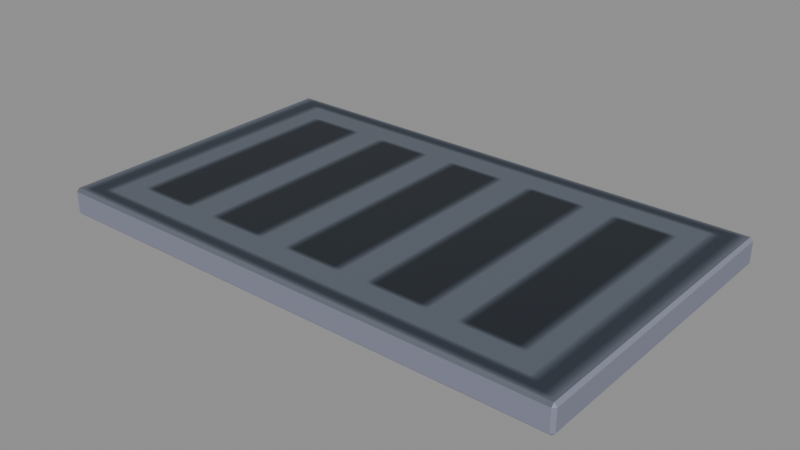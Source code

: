 # Source: storm-drain.blend  (saved by Blender 5.3.31; exported with 4.5.12 LTS)
import bpy
from mathutils import Matrix  # noqa: F401  (used for matrix-valued properties, if any)

bpy.ops.wm.read_factory_settings(use_empty=True)
scene = bpy.context.scene
scene.name = 'storm-drain'

# ---- images (referenced by path relative to the original .blend; pixels are not part of the script)
import os
ASSET_DIR = os.environ.get("B2B_ASSET_DIR", "")  # directory of the original .blend (textures are referenced by path, not embedded)
HERE = os.path.dirname(os.path.abspath(__file__))  # packed textures are extracted next to this script under _unpacked/

def load_image(name, relpath, width, height, colorspace="sRGB"):
    """Load a texture the original file referenced (path relative to the .blend, or extracted next to this script)."""
    p = next((c for c in (os.path.join(HERE, relpath), os.path.join(ASSET_DIR, relpath)) if relpath and os.path.exists(c)), "")
    if p:
        img = bpy.data.images.load(p, check_existing=True)
        img.name = name
    else:  # same state as the original file: an image datablock whose file is absent (Cycles renders it pink)
        img = bpy.data.images.new(name, width, height)
        img.source = "FILE"
        img.filepath = "//" + (relpath or name)
    img.colorspace_settings.name = colorspace
    return img
img_night_city_atlas = load_image('Night_city_atlas', '_unpacked/atlas.2a5cac91.png', 512, 512, 'sRGB')

# ---- materials (node trees are filled in below, after node groups)
mat_paint_storm_drain = bpy.data.materials.new('Paint_storm-drain')

# ---- material node trees
mat_paint_storm_drain.use_nodes = True; mat_paint_storm_drain.node_tree.nodes.clear()
_N = mat_paint_storm_drain.node_tree.nodes; _L = mat_paint_storm_drain.node_tree.links
n0 = _N.new('ShaderNodeBsdfPrincipled'); n0.name = 'Principled BSDF'; n0.location = (-200, 100)
n0.inputs[2].default_value = 0.51
n0.inputs[10].default_value = 0.005
n1 = _N.new('ShaderNodeOutputMaterial'); n1.name = 'Material Output'; n1.location = (200, 100)
n2 = _N.new('ShaderNodeTexImage'); n2.name = 'Image Texture'; n2.location = (0, 0)
n2.image = img_night_city_atlas
_L.new(n0.outputs[0], n1.inputs[0])
_L.new(n2.outputs[0], n0.inputs[0])
n1.is_active_output = True

# ---- meshes
me_cube = bpy.data.meshes.new('Cube')
me_cube.from_pydata([(-0.267, -0.157, -0.014), (-0.267, -0.16, -0.011), (-0.27, -0.157, -0.011), (-0.267, -0.16, 0.011), (-0.267, -0.157, 0.014), (-0.27, -0.157, 0.011), (-0.267, 0.157, -0.014), (-0.27, 0.157, -0.011), (-0.267, 0.16, -0.011), (-0.267, 0.157, 0.014), (-0.267, 0.16, 0.011), (-0.27, 0.157, 0.011), (0.267, -0.157, -0.014), (0.27, -0.157, -0.011), (0.267, -0.16, -0.011), (0.267, -0.157, 0.014), (0.267, -0.16, 0.011), (0.27, -0.157, 0.011), (0.267, 0.157, -0.014), (0.267, 0.16, -0.011), (0.27, 0.157, -0.011), (0.267, 0.157, 0.014), (0.27, 0.157, 0.011), (0.267, 0.16, 0.011)], [], [(0, 1, 2), (3, 4, 5), (6, 7, 8), (9, 10, 11), (12, 13, 14), (15, 16, 17), (18, 19, 20), (21, 22, 23), (6, 0, 2, 7), (1, 3, 5, 2), (4, 9, 11, 5), (10, 8, 7, 11), (18, 6, 8, 19), (9, 21, 23, 10), (22, 20, 19, 23), (12, 18, 20, 13), (21, 15, 17, 22), (16, 14, 13, 17), (0, 12, 14, 1), (15, 4, 3, 16), (6, 18, 12, 0), (2, 5, 11, 7), (14, 16, 3, 1), (21, 9, 4, 15), (8, 10, 23, 19), (20, 22, 17, 13)])
_uv = me_cube.uv_layers.new(name='UVMap')
_uv.uv.foreach_set('vector', [0.2567, 0.7556, 0.2556, 0.7678, 0.2567, 0.7678, 0.2556, 0.8572, 0.2567, 0.8694, 0.2567, 0.8572, 0.3683, 0.7556, 0.3683, 0.7678, 0.3694, 0.7678, 0.3683, 0.8694, 0.3694, 0.8572, 0.3683, 0.8572, 0.2567, 0.7556, 0.2567, 0.7678, 0.2556, 0.7678, 0.2567, 0.8694, 0.2556, 0.8572, 0.2567, 0.8572, 0.3683, 0.7556, 0.3694, 0.7678, 0.3683, 0.7678, 0.3683, 0.8694, 0.3683, 0.8572, 0.3694, 0.8572, 0.3683, 0.7556, 0.2567, 0.7556, 0.2567, 0.7678, 0.3683, 0.7678, 0.2556, 0.7678, 0.2556, 0.8572, 0.2567, 0.8572, 0.2567, 0.7678, 0.2567, 0.8694, 0.3683, 0.8694, 0.3683, 0.8572, 0.2567, 0.8572, 0.3694, 0.8572, 0.3694, 0.7678, 0.3683, 0.7678, 0.3683, 0.8572, 0.3687, 0.8683, 0.2563, 0.8683, 0.2563, 0.8694, 0.3687, 0.8694, 0.1313, 0.6183, 0.2437, 0.6183, 0.2437, 0.6194, 0.1313, 0.6194, 0.3683, 0.8572, 0.3683, 0.7678, 0.3694, 0.7678, 0.3694, 0.8572, 0.2567, 0.7556, 0.3683, 0.7556, 0.3683, 0.7678, 0.2567, 0.7678, 0.3683, 0.8694, 0.2567, 0.8694, 0.2567, 0.8572, 0.3683, 0.8572, 0.2556, 0.8572, 0.2556, 0.7678, 0.2567, 0.7678, 0.2567, 0.8572, 0.2563, 0.7567, 0.3687, 0.7567, 0.3687, 0.7556, 0.2563, 0.7556, 0.2437, 0.5067, 0.1313, 0.5067, 0.1313, 0.5056, 0.2437, 0.5056, 0.2563, 0.8683, 0.3687, 0.8683, 0.3687, 0.7567, 0.2563, 0.7567, 0.2567, 0.7678, 0.2567, 0.8572, 0.3683, 0.8572, 0.3683, 0.7678, 0.3687, 0.7678, 0.3687, 0.8572, 0.2563, 0.8572, 0.2563, 0.7678, 0.2437, 0.6183, 0.1313, 0.6183, 0.1313, 0.5067, 0.2437, 0.5067, 0.3687, 0.7678, 0.3687, 0.8572, 0.2563, 0.8572, 0.2563, 0.7678, 0.3683, 0.7678, 0.3683, 0.8572, 0.2567, 0.8572, 0.2567, 0.7678])
me_cube.materials.append(mat_paint_storm_drain)
me_cube.update()

# ---- objects
ob_drain = bpy.data.objects.new('Drain', me_cube)

# ---- transforms, parenting, visibility, modifiers, constraints
ob_drain.location = (0.0, 0.0, 0.014)

# ---- collection membership
scene.collection.objects.link(ob_drain)

# ---- scene / render settings (as saved in the file)
scene.frame_start = 1; scene.frame_end = 250; scene.frame_set(1)
scene.render.engine = 'BLENDER_EEVEE_NEXT'
scene.render.bake_bias = 0.0
scene.render.bake_samples = 0
scene.render.compositor_device = 'GPU'
scene.eevee.use_volume_custom_range = False
scene.eevee.fast_gi_thickness_near = 0.1
scene.eevee.fast_gi_thickness_far = 0.0
scene.eevee.ray_tracing_options.screen_trace_thickness = 0.1
bpy.context.view_layer.update()

# ---- added for rendering (the .blend has no active camera and no usable light): camera, sun + grey world if the file has none
cam_auto = bpy.data.cameras.new('AutoCamera')
cam_auto.lens = 50.0
cam_auto.sensor_width = 36.0
cam_auto.clip_end = 1000.0
ob_auto_camera = bpy.data.objects.new('AutoCamera', cam_auto)
scene.collection.objects.link(ob_auto_camera)
ob_auto_camera.location = (0.581336, -0.697603, 0.479069)
ob_auto_camera.rotation_euler = (1.09748, -7.21219e-08, 0.694738)
scene.camera = ob_auto_camera
light_auto_sun = bpy.data.lights.new('AutoSun', 'SUN')
light_auto_sun.energy = 3.0
light_auto_sun.angle = 0.0523599
ob_auto_sun = bpy.data.objects.new('AutoSun', light_auto_sun)
scene.collection.objects.link(ob_auto_sun)
ob_auto_sun.rotation_euler = (0.872665, 0.174533, 0.523599)
if scene.world is None:
    world_auto = bpy.data.worlds.new('AutoWorld')
    world_auto.color = (0.3, 0.3, 0.3)
    scene.world = world_auto
bpy.context.view_layer.update()
